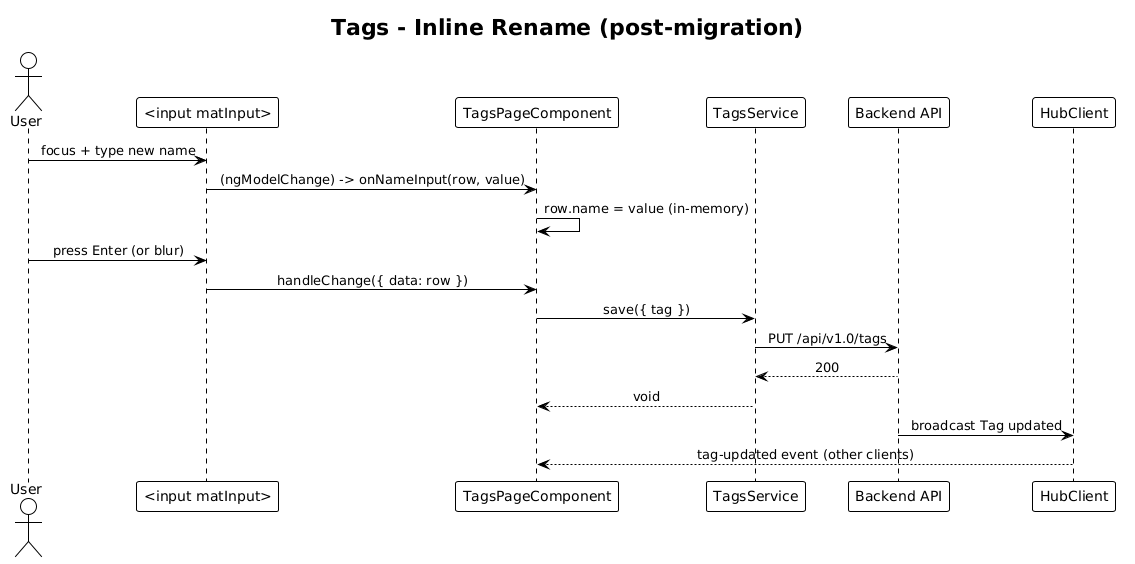

The diagram above was rendered by PlantUML. Its source (embedded in the PNG):
@startuml
!theme plain
skinparam sequenceMessageAlign center

title Tags - Inline Rename (post-migration)

actor User
participant "<input matInput>" as Input
participant "TagsPageComponent" as Page
participant "TagsService" as Svc
participant "Backend API" as API
participant "HubClient" as Hub

User -> Input: focus + type new name
Input -> Page: (ngModelChange) -> onNameInput(row, value)
Page -> Page: row.name = value (in-memory)
User -> Input: press Enter (or blur)
Input -> Page: handleChange({ data: row })
Page -> Svc: save({ tag })
Svc -> API: PUT /api/v1.0/tags
API --> Svc: 200
Svc --> Page: void
API -> Hub: broadcast Tag updated
Hub --> Page: tag-updated event (other clients)
@enduml